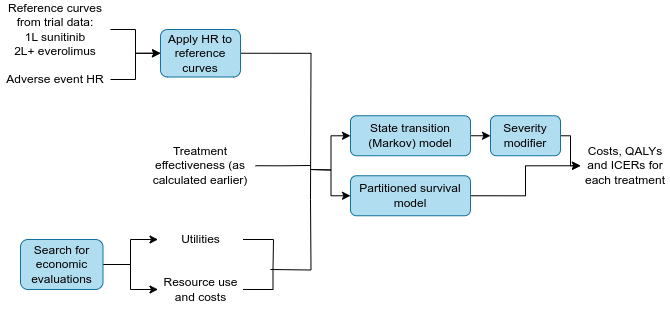

The diagram above was exported from draw.io. Its source (the exported page's mxGraphModel, read from the mxfile embedded in the PNG):
<mxGraphModel dx="2074" dy="1180" grid="1" gridSize="10" guides="1" tooltips="1" connect="1" arrows="1" fold="1" page="1" pageScale="1" pageWidth="827" pageHeight="1169" math="0" shadow="0">
  <root>
    <mxCell id="0" />
    <mxCell id="1" parent="0" />
    <mxCell id="tepPoc68Ynostsxfefrb-66" style="edgeStyle=orthogonalEdgeStyle;rounded=0;orthogonalLoop=1;jettySize=auto;html=1;exitX=1;exitY=0.5;exitDx=0;exitDy=0;endArrow=none;endFill=0;" parent="1" source="tepPoc68Ynostsxfefrb-40" edge="1">
      <mxGeometry relative="1" as="geometry">
        <mxPoint x="390" y="196" as="targetPoint" />
      </mxGeometry>
    </mxCell>
    <mxCell id="tepPoc68Ynostsxfefrb-40" value="Treatment effectiveness (as calculated earlier)" style="rounded=1;whiteSpace=wrap;html=1;fillColor=none;strokeColor=none;" parent="1" vertex="1">
      <mxGeometry x="225" y="155" width="110" height="82.5" as="geometry" />
    </mxCell>
    <mxCell id="tepPoc68Ynostsxfefrb-49" style="edgeStyle=orthogonalEdgeStyle;rounded=0;orthogonalLoop=1;jettySize=auto;html=1;exitX=1;exitY=0.5;exitDx=0;exitDy=0;entryX=0;entryY=0.5;entryDx=0;entryDy=0;" parent="1" source="tepPoc68Ynostsxfefrb-46" target="tepPoc68Ynostsxfefrb-48" edge="1">
      <mxGeometry relative="1" as="geometry" />
    </mxCell>
    <mxCell id="tepPoc68Ynostsxfefrb-46" value="Adverse event HR" style="rounded=1;whiteSpace=wrap;html=1;fillColor=none;strokeColor=none;" parent="1" vertex="1">
      <mxGeometry x="80" y="95" width="110" height="30" as="geometry" />
    </mxCell>
    <mxCell id="tepPoc68Ynostsxfefrb-61" style="edgeStyle=orthogonalEdgeStyle;rounded=0;orthogonalLoop=1;jettySize=auto;html=1;exitX=1;exitY=0.5;exitDx=0;exitDy=0;endArrow=none;endFill=0;" parent="1" source="tepPoc68Ynostsxfefrb-48" edge="1">
      <mxGeometry relative="1" as="geometry">
        <mxPoint x="390" y="230" as="targetPoint" />
      </mxGeometry>
    </mxCell>
    <mxCell id="tepPoc68Ynostsxfefrb-48" value="Apply HR to reference curves" style="rounded=1;whiteSpace=wrap;html=1;fillColor=#b1ddf0;strokeColor=#10739e;" parent="1" vertex="1">
      <mxGeometry x="240" y="60" width="80" height="47.5" as="geometry" />
    </mxCell>
    <mxCell id="tepPoc68Ynostsxfefrb-64" style="edgeStyle=orthogonalEdgeStyle;rounded=0;orthogonalLoop=1;jettySize=auto;html=1;exitX=1;exitY=0.5;exitDx=0;exitDy=0;endArrow=none;endFill=0;" parent="1" source="tepPoc68Ynostsxfefrb-50" edge="1">
      <mxGeometry relative="1" as="geometry">
        <mxPoint x="352.5" y="300" as="targetPoint" />
        <Array as="points">
          <mxPoint x="352.5" y="320" />
        </Array>
      </mxGeometry>
    </mxCell>
    <mxCell id="tepPoc68Ynostsxfefrb-50" value="Resource use and costs" style="rounded=1;whiteSpace=wrap;html=1;fillColor=none;strokeColor=none;" parent="1" vertex="1">
      <mxGeometry x="237.5" y="300" width="85" height="40" as="geometry" />
    </mxCell>
    <mxCell id="tepPoc68Ynostsxfefrb-53" style="edgeStyle=orthogonalEdgeStyle;rounded=0;orthogonalLoop=1;jettySize=auto;html=1;exitX=1;exitY=0.5;exitDx=0;exitDy=0;entryX=0;entryY=0.5;entryDx=0;entryDy=0;" parent="1" source="tepPoc68Ynostsxfefrb-52" target="tepPoc68Ynostsxfefrb-50" edge="1">
      <mxGeometry relative="1" as="geometry" />
    </mxCell>
    <mxCell id="tepPoc68Ynostsxfefrb-55" style="edgeStyle=orthogonalEdgeStyle;rounded=0;orthogonalLoop=1;jettySize=auto;html=1;exitX=1;exitY=0.5;exitDx=0;exitDy=0;entryX=0;entryY=0.5;entryDx=0;entryDy=0;" parent="1" source="tepPoc68Ynostsxfefrb-52" target="tepPoc68Ynostsxfefrb-54" edge="1">
      <mxGeometry relative="1" as="geometry" />
    </mxCell>
    <mxCell id="tepPoc68Ynostsxfefrb-52" value="Search for economic evaluations" style="rounded=1;whiteSpace=wrap;html=1;fillColor=#b1ddf0;strokeColor=#10739e;" parent="1" vertex="1">
      <mxGeometry x="100" y="270" width="82.5" height="50" as="geometry" />
    </mxCell>
    <mxCell id="tepPoc68Ynostsxfefrb-63" style="edgeStyle=orthogonalEdgeStyle;rounded=0;orthogonalLoop=1;jettySize=auto;html=1;exitX=1;exitY=0.5;exitDx=0;exitDy=0;endArrow=none;endFill=0;" parent="1" source="tepPoc68Ynostsxfefrb-54" edge="1">
      <mxGeometry relative="1" as="geometry">
        <mxPoint x="352.5" y="300" as="targetPoint" />
      </mxGeometry>
    </mxCell>
    <mxCell id="tepPoc68Ynostsxfefrb-54" value="Utilities" style="rounded=1;whiteSpace=wrap;html=1;fillColor=none;strokeColor=none;" parent="1" vertex="1">
      <mxGeometry x="237.5" y="260" width="85" height="20" as="geometry" />
    </mxCell>
    <mxCell id="tepPoc68Ynostsxfefrb-73" style="edgeStyle=orthogonalEdgeStyle;rounded=0;orthogonalLoop=1;jettySize=auto;html=1;exitX=1;exitY=0.5;exitDx=0;exitDy=0;entryX=0;entryY=0.5;entryDx=0;entryDy=0;" parent="1" source="tepPoc68Ynostsxfefrb-56" target="tepPoc68Ynostsxfefrb-71" edge="1">
      <mxGeometry relative="1" as="geometry" />
    </mxCell>
    <mxCell id="tepPoc68Ynostsxfefrb-56" value="State transition (Markov) model" style="rounded=1;whiteSpace=wrap;html=1;fillColor=#b1ddf0;strokeColor=#10739e;" parent="1" vertex="1">
      <mxGeometry x="430" y="146.25" width="120" height="40" as="geometry" />
    </mxCell>
    <mxCell id="tepPoc68Ynostsxfefrb-75" style="edgeStyle=orthogonalEdgeStyle;rounded=0;orthogonalLoop=1;jettySize=auto;html=1;exitX=1;exitY=0.5;exitDx=0;exitDy=0;entryX=0;entryY=0.5;entryDx=0;entryDy=0;" parent="1" source="tepPoc68Ynostsxfefrb-57" target="tepPoc68Ynostsxfefrb-58" edge="1">
      <mxGeometry relative="1" as="geometry" />
    </mxCell>
    <mxCell id="tepPoc68Ynostsxfefrb-57" value="Partitioned survival model" style="rounded=1;whiteSpace=wrap;html=1;fillColor=#b1ddf0;strokeColor=#10739e;" parent="1" vertex="1">
      <mxGeometry x="430" y="206.25" width="120" height="40" as="geometry" />
    </mxCell>
    <mxCell id="tepPoc68Ynostsxfefrb-58" value="Costs, QALYs and ICERs for each treatment" style="rounded=0;whiteSpace=wrap;html=1;fillColor=none;strokeColor=none;" parent="1" vertex="1">
      <mxGeometry x="660" y="172.5" width="90" height="47.5" as="geometry" />
    </mxCell>
    <mxCell id="tepPoc68Ynostsxfefrb-67" value="" style="endArrow=classic;html=1;rounded=0;entryX=0;entryY=0.5;entryDx=0;entryDy=0;edgeStyle=orthogonalEdgeStyle;" parent="1" target="tepPoc68Ynostsxfefrb-56" edge="1">
      <mxGeometry width="50" height="50" relative="1" as="geometry">
        <mxPoint x="390" y="200" as="sourcePoint" />
        <mxPoint x="420" y="260" as="targetPoint" />
      </mxGeometry>
    </mxCell>
    <mxCell id="tepPoc68Ynostsxfefrb-68" value="" style="endArrow=classic;html=1;rounded=0;entryX=0;entryY=0.5;entryDx=0;entryDy=0;edgeStyle=orthogonalEdgeStyle;" parent="1" target="tepPoc68Ynostsxfefrb-57" edge="1">
      <mxGeometry width="50" height="50" relative="1" as="geometry">
        <mxPoint x="390" y="200" as="sourcePoint" />
        <mxPoint x="420" y="260" as="targetPoint" />
      </mxGeometry>
    </mxCell>
    <mxCell id="tepPoc68Ynostsxfefrb-70" style="edgeStyle=orthogonalEdgeStyle;rounded=0;orthogonalLoop=1;jettySize=auto;html=1;exitX=1;exitY=0.5;exitDx=0;exitDy=0;entryX=0;entryY=0.5;entryDx=0;entryDy=0;" parent="1" source="tepPoc68Ynostsxfefrb-69" target="tepPoc68Ynostsxfefrb-48" edge="1">
      <mxGeometry relative="1" as="geometry" />
    </mxCell>
    <mxCell id="tepPoc68Ynostsxfefrb-69" value="Reference curves from trial data:&lt;div&gt;1L sunitinib&lt;/div&gt;&lt;div&gt;2L+ everolimus&lt;/div&gt;" style="rounded=1;whiteSpace=wrap;html=1;fillColor=none;strokeColor=none;" parent="1" vertex="1">
      <mxGeometry x="80" y="40" width="110" height="40" as="geometry" />
    </mxCell>
    <mxCell id="tepPoc68Ynostsxfefrb-76" style="edgeStyle=orthogonalEdgeStyle;rounded=0;orthogonalLoop=1;jettySize=auto;html=1;exitX=1;exitY=0.5;exitDx=0;exitDy=0;entryX=0;entryY=0.5;entryDx=0;entryDy=0;" parent="1" source="tepPoc68Ynostsxfefrb-71" target="tepPoc68Ynostsxfefrb-58" edge="1">
      <mxGeometry relative="1" as="geometry">
        <Array as="points">
          <mxPoint x="650" y="166" />
          <mxPoint x="650" y="196" />
        </Array>
      </mxGeometry>
    </mxCell>
    <mxCell id="tepPoc68Ynostsxfefrb-71" value="Severity modifier" style="rounded=1;whiteSpace=wrap;html=1;fillColor=#b1ddf0;strokeColor=#10739e;" parent="1" vertex="1">
      <mxGeometry x="570" y="146.25" width="70" height="40" as="geometry" />
    </mxCell>
    <mxCell id="qADQwhYDoin8g3qc9P1L-1" value="" style="endArrow=none;html=1;rounded=0;edgeStyle=orthogonalEdgeStyle;endFill=0;" edge="1" parent="1">
      <mxGeometry width="50" height="50" relative="1" as="geometry">
        <mxPoint x="350" y="300" as="sourcePoint" />
        <mxPoint x="390" y="230" as="targetPoint" />
      </mxGeometry>
    </mxCell>
  </root>
</mxGraphModel>